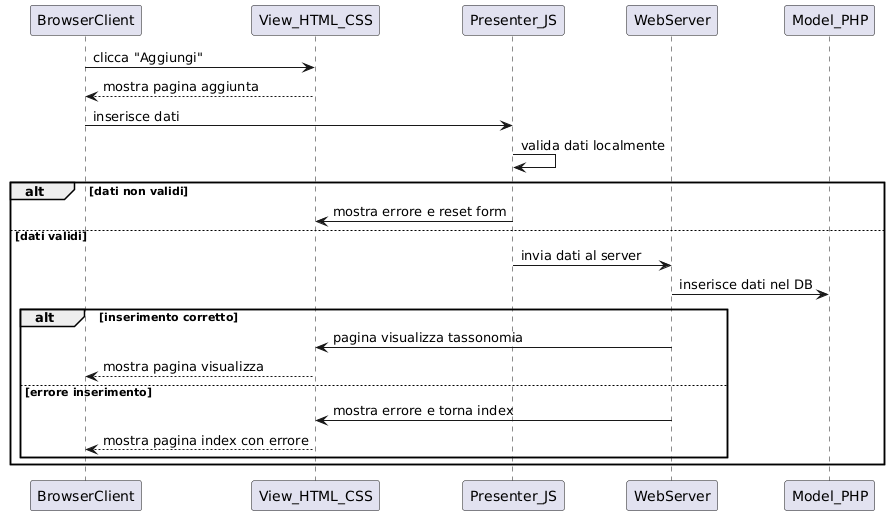

The diagram above was rendered by PlantUML. Its source (embedded in the PNG):
@startuml
participant BrowserClient as BC
participant View_HTML_CSS as View
participant Presenter_JS as Presenter
participant WebServer as Server
participant Model_PHP as Model

BC -> View : clicca "Aggiungi"
View --> BC : mostra pagina aggiunta

BC -> Presenter : inserisce dati
Presenter -> Presenter : valida dati localmente

alt dati non validi
  Presenter -> View : mostra errore e reset form
else dati validi
  Presenter -> Server : invia dati al server
  Server -> Model : inserisce dati nel DB
  alt inserimento corretto
    Server -> View : pagina visualizza tassonomia
    View --> BC : mostra pagina visualizza
  else errore inserimento
    Server -> View : mostra errore e torna index
    View --> BC : mostra pagina index con errore
  end
end
@enduml